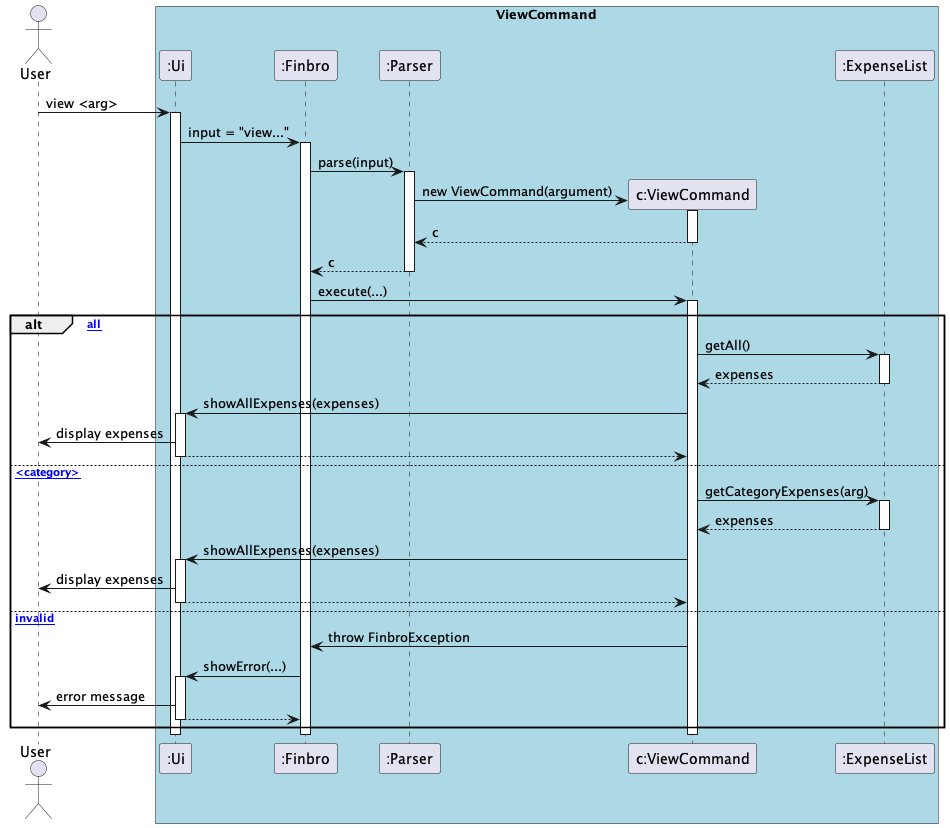

The diagram above was rendered by PlantUML. Its source (embedded in the PNG):
@startuml ViewCommand
'https://plantuml.com/sequence-diagram
actor User

box "ViewCommand" #LightBlue
participant ":Ui"
participant ":Finbro"
participant ":Parser"
participant "c:ViewCommand"
participant ":ExpenseList"
end box

User -> ":Ui" : view <arg>
activate ":Ui"

":Ui" -> ":Finbro" : input = "view..."
activate ":Finbro"

":Finbro" -> ":Parser" : parse(input)
activate ":Parser"

create "c:ViewCommand"
":Parser" -> "c:ViewCommand" : new ViewCommand(argument)
activate "c:ViewCommand"
return c
return c

":Finbro" -> "c:ViewCommand" : execute(...)
activate "c:ViewCommand"

alt [view all]
    "c:ViewCommand" -> ":ExpenseList" : getAll()
    activate ":ExpenseList"
    return expenses
    "c:ViewCommand" -> ":Ui" : showAllExpenses(expenses)
    activate ":Ui"
    ":Ui" -> User : display expenses
    return

else [view <category>]
    "c:ViewCommand" -> ":ExpenseList" : getCategoryExpenses(arg)
    activate ":ExpenseList"
    return expenses
    "c:ViewCommand" -> ":Ui" : showAllExpenses(expenses)
    activate ":Ui"
    ":Ui" -> User : display expenses
    return

else [invalid]
    "c:ViewCommand" -> ":Finbro" : throw FinbroException
    ":Finbro" -> ":Ui" : showError(...)
    activate ":Ui"
    ":Ui" -> User : error message
    return
end

deactivate "c:ViewCommand"
deactivate ":Finbro"
deactivate ":Ui"

@enduml